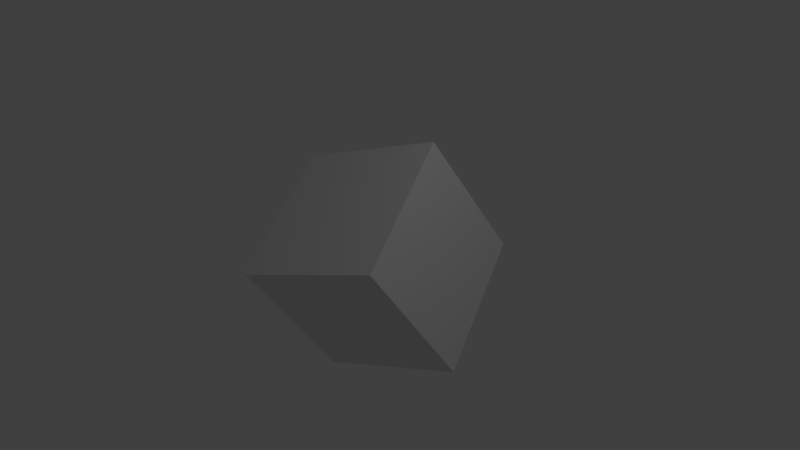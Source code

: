 # Source: finalObject1.blend  (saved by Blender 2.73.0; exported with 4.5.12 LTS)
import bpy
from mathutils import Matrix  # noqa: F401  (used for matrix-valued properties, if any)

bpy.ops.wm.read_factory_settings(use_empty=True)
scene = bpy.context.scene
scene.name = 'Scene'

# ---- collections
col_collection_1 = bpy.data.collections.new('Collection 1'); scene.collection.children.link(col_collection_1)

# ---- materials (node trees are filled in below, after node groups)
mat_material = bpy.data.materials.new('Material')
mat_material.alpha_threshold = 0.0
mat_material.use_transparent_shadow = False
mat_material.roughness = 0.5
mat_material.line_color = (0.0, 0.0, 0.0, 1.0)

# ---- material node trees

# ---- world
world_world = bpy.data.worlds.new('World'); scene.world = world_world
world_world.color = (0.05088, 0.05088, 0.05088)
world_world.use_sun_shadow = False
world_world.sun_shadow_jitter_overblur = 0.0
world_world.cycles.sampling_method = 'MANUAL'
world_world.cycles.sample_map_resolution = 256

# ---- cameras
cam_camera = bpy.data.cameras.new('Camera')
cam_camera.clip_end = 100.0
cam_camera.lens = 35.0
cam_camera.sensor_width = 32.0
cam_camera.sensor_height = 18.0
cam_camera.ortho_scale = 7.314
cam_camera.dof.focus_distance = 0.0
cam_camera.dof.aperture_fstop = 128.0

# ---- lights
light_lamp = bpy.data.lights.new('Lamp', 'POINT')
light_lamp.transmission_factor = 0.0
light_lamp.cutoff_distance = 30.0
light_lamp.energy = 100.0
light_lamp.shadow_buffer_clip_start = 1.001
light_lamp.shadow_soft_size = 0.1
light_lamp.shadow_maximum_resolution = 0.006
light_lamp.use_absolute_resolution = True
light_lamp.cycles.use_multiple_importance_sampling = False

# ---- meshes
me_cube = bpy.data.meshes.new('Cube')
me_cube.from_pydata([(0.8074, 1.616, -0.1469), (1.467, -0.03023, -1.072), (-0.3982, -0.4489, -1.658), (-1.058, 1.197, -0.7332), (0.5186, 0.5591, 1.527), (1.179, -1.087, 0.6016), (-0.6871, -1.505, 0.01523), (-1.347, 0.1404, 0.9403), (0.5186, 0.5591, 1.527)], [(4, 8)], [(0, 1, 2, 3), (4, 7, 6, 5), (0, 4, 5, 1), (1, 5, 6, 2), (2, 6, 7, 3), (4, 0, 3, 7)])
me_cube.materials.append(mat_material)
me_cube.use_remesh_preserve_volume = False
me_cube.use_remesh_preserve_attributes = False
me_cube.use_mirror_vertex_groups = False
me_cube.update()

# ---- objects
ob_finalobject = bpy.data.objects.new('finalObject', me_cube)
ob_lamp = bpy.data.objects.new('Lamp', light_lamp)
ob_camera = bpy.data.objects.new('Camera', cam_camera)

# ---- transforms, parenting, visibility, modifiers, constraints
ob_finalobject.location = (0.0, 0.0, 0.0)
ob_finalobject.lock_rotations_4d = False
ob_finalobject.empty_display_type = 'ARROWS'
ob_finalobject.lineart.crease_threshold = 0.0
ob_lamp.location = (4.076, 1.005, 5.904)
ob_lamp.rotation_euler = (0.6503, 0.05522, 1.866)
ob_lamp.lock_rotations_4d = False
ob_lamp.empty_display_type = 'ARROWS'
ob_lamp.color = (0.0, 0.0, 0.0, 0.0)
ob_lamp.lineart.crease_threshold = 0.0
ob_camera.location = (7.481, -6.508, 5.344)
ob_camera.rotation_euler = (1.109, 0.01082, 0.8149)
ob_camera.lock_rotations_4d = False
ob_camera.empty_display_type = 'ARROWS'
ob_camera.color = (0.0, 0.0, 0.0, 0.0)
ob_camera.display_type = 'WIRE'
ob_camera.lineart.crease_threshold = 0.0

# ---- collection membership
col_collection_1.objects.link(ob_finalobject)
col_collection_1.objects.link(ob_lamp)
col_collection_1.objects.link(ob_camera)

# ---- scene / render settings (as saved in the file)
scene.camera = ob_camera
scene.frame_start = 1; scene.frame_end = 250; scene.frame_set(1)
scene.render.engine = 'BLENDER_EEVEE_NEXT'
scene.render.resolution_percentage = 50
scene.render.dither_intensity = 0.0
scene.cycles.use_denoising = False
scene.cycles.samples = 10
scene.cycles.sampling_pattern = 'TABULATED_SOBOL'
scene.cycles.light_sampling_threshold = 0.0
scene.cycles.use_adaptive_sampling = False
scene.cycles.use_light_tree = False
scene.cycles.blur_glossy = 0.0
scene.cycles.pixel_filter_type = 'GAUSSIAN'
scene.cycles.sample_clamp_indirect = 0.0
scene.view_settings.view_transform = 'Standard'
bpy.context.view_layer.update()
